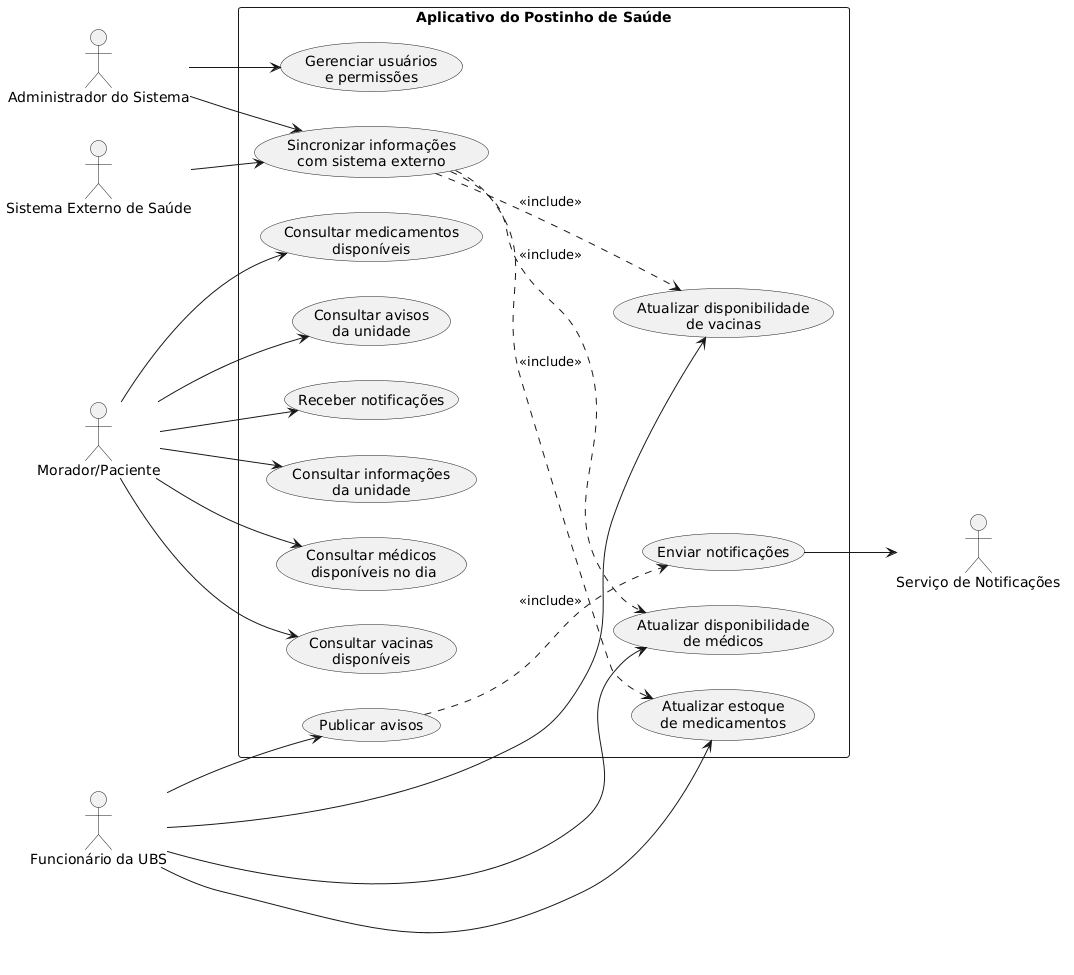

The diagram above was rendered by PlantUML. Its source (embedded in the PNG):
@startuml
left to right direction

actor "Morador/Paciente" as Paciente
actor "Funcionário da UBS" as Funcionario
actor "Administrador do Sistema" as Admin
actor "Serviço de Notificações" as Notificacao
actor "Sistema Externo de Saúde" as SistemaExterno

rectangle "Aplicativo do Postinho de Saúde" {
  usecase "Consultar médicos\n disponíveis no dia" as UC1
  usecase "Consultar vacinas\ndisponíveis" as UC2
  usecase "Consultar medicamentos\ndisponíveis" as UC3
  usecase "Consultar avisos\nda unidade" as UC4
  usecase "Receber notificações" as UC5
  usecase "Consultar informações\nda unidade" as UC6
  usecase "Atualizar disponibilidade\nde médicos" as UC7
  usecase "Atualizar estoque\nde medicamentos" as UC8
  usecase "Atualizar disponibilidade\nde vacinas" as UC9
  usecase "Publicar avisos" as UC10
  usecase "Gerenciar usuários\ne permissões" as UC11
  usecase "Sincronizar informações\ncom sistema externo" as UC12
  usecase "Enviar notificações" as UC13
}

Paciente --> UC1
Paciente --> UC2
Paciente --> UC3
Paciente --> UC4
Paciente --> UC5
Paciente --> UC6

Funcionario --> UC7
Funcionario --> UC8
Funcionario --> UC9
Funcionario --> UC10

Admin --> UC11
Admin --> UC12

SistemaExterno --> UC12
UC12 ..> UC7 : <<include>>
UC12 ..> UC8 : <<include>>
UC12 ..> UC9 : <<include>>

UC10 ..> UC13 : <<include>>
UC13 --> Notificacao
@enduml